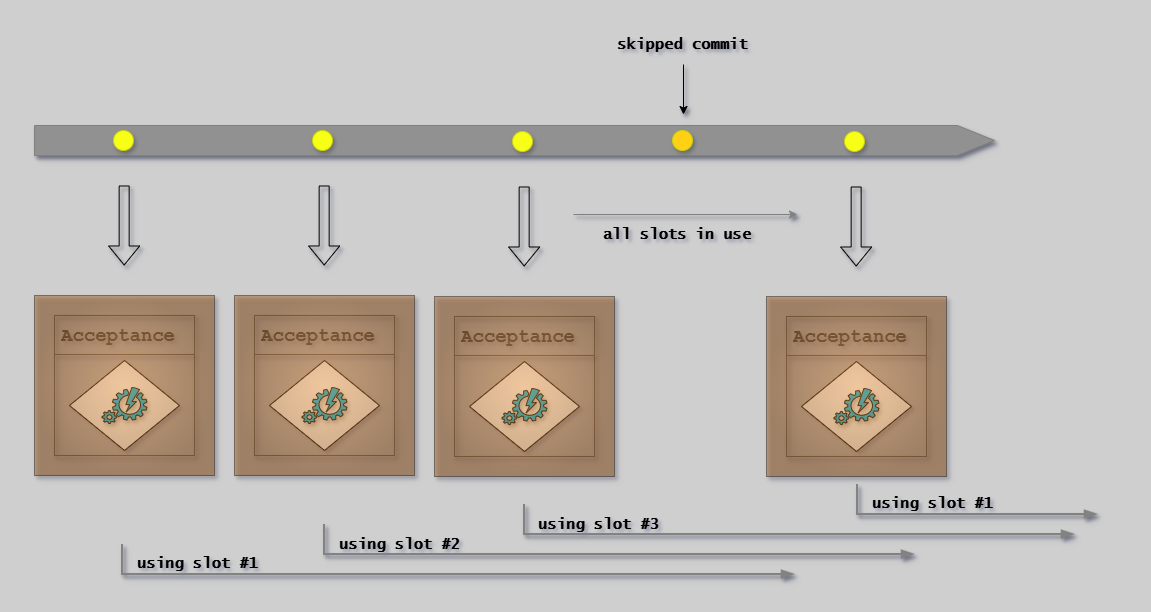

The diagram above was exported from draw.io. Its source (the exported page's mxGraphModel, read from the mxfile embedded in the PNG):
<mxGraphModel dx="2512" dy="-6607" grid="1" gridSize="10" guides="1" tooltips="1" connect="1" arrows="1" fold="1" page="1" pageScale="1" pageWidth="1654" pageHeight="1169" background="#CFCFCF" math="0" shadow="1">
  <root>
    <mxCell id="0" />
    <mxCell id="1" parent="0" />
    <mxCell id="G46-tSZCfBZYrONh_9nJ-37" value="" style="group;strokeColor=none;dashed=1;dashPattern=12 12;shadow=1;" parent="1" vertex="1" connectable="0">
      <mxGeometry x="-1630" y="7040" width="1130" height="590" as="geometry" />
    </mxCell>
    <mxCell id="RXrEg-iPyTun6N4x9hFU-3" value="" style="shape=singleArrow;whiteSpace=wrap;html=1;arrowWidth=1;arrowSize=0.03868852459016379;fillColor=#919191;strokeColor=#808080;shadow=1;" parent="1" vertex="1">
      <mxGeometry x="-1600" y="7161" width="960" height="30" as="geometry" />
    </mxCell>
    <mxCell id="RXrEg-iPyTun6N4x9hFU-24" value="" style="ellipse;whiteSpace=wrap;html=1;aspect=fixed;fillColor=#F7FF17;strokeColor=#C8CF13;flipH=1;shadow=1;" parent="1" vertex="1">
      <mxGeometry x="-1521" y="7166" width="20" height="20" as="geometry" />
    </mxCell>
    <mxCell id="RXrEg-iPyTun6N4x9hFU-28" value="" style="ellipse;whiteSpace=wrap;html=1;aspect=fixed;fillColor=#FFD014;strokeColor=#C8CF13;flipH=1;shadow=1;" parent="1" vertex="1">
      <mxGeometry x="-962" y="7166" width="20" height="20" as="geometry" />
    </mxCell>
    <mxCell id="RXrEg-iPyTun6N4x9hFU-33" value="" style="ellipse;whiteSpace=wrap;html=1;aspect=fixed;fillColor=#F7FF17;strokeColor=#C8CF13;flipH=1;shadow=1;" parent="1" vertex="1">
      <mxGeometry x="-1322" y="7166" width="20" height="20" as="geometry" />
    </mxCell>
    <mxCell id="fsX0NYJhNOt_ZMHreR-h-26" value="" style="shape=flexArrow;endArrow=classic;html=1;rounded=0;shadow=1;" parent="1" edge="1">
      <mxGeometry width="50" height="50" relative="1" as="geometry">
        <mxPoint x="-1510.34" y="7221" as="sourcePoint" />
        <mxPoint x="-1510.34" y="7301" as="targetPoint" />
      </mxGeometry>
    </mxCell>
    <mxCell id="fsX0NYJhNOt_ZMHreR-h-27" value="" style="group;shadow=1;" parent="1" vertex="1" connectable="0">
      <mxGeometry x="-1600" y="7331" width="180" height="180" as="geometry" />
    </mxCell>
    <mxCell id="fsX0NYJhNOt_ZMHreR-h-28" value="" style="group;strokeColor=#666666;fontFamily=Courier New;shadow=1;" parent="fsX0NYJhNOt_ZMHreR-h-27" vertex="1" connectable="0">
      <mxGeometry x="20" y="20" width="140" height="140" as="geometry" />
    </mxCell>
    <mxCell id="fsX0NYJhNOt_ZMHreR-h-29" value="&lt;h1&gt;&lt;span style=&quot;&quot;&gt;&lt;font style=&quot;font-size: 19px;&quot;&gt;Acceptance&lt;/font&gt;&lt;/span&gt;&lt;/h1&gt;" style="text;html=1;strokeColor=none;fillColor=none;spacing=5;spacingTop=-20;whiteSpace=wrap;overflow=hidden;rounded=0;fontStyle=1;fontFamily=Courier New;fontColor=#4D4D4D;shadow=1;" parent="fsX0NYJhNOt_ZMHreR-h-27" vertex="1">
      <mxGeometry x="22" y="20" width="131" height="40" as="geometry" />
    </mxCell>
    <mxCell id="fsX0NYJhNOt_ZMHreR-h-30" value="" style="endArrow=none;html=1;rounded=0;entryX=0.627;entryY=0.998;entryDx=0;entryDy=0;entryPerimeter=0;fontStyle=1;fontFamily=Lucida Console;fontColor=#4D4D4D;strokeColor=#666666;shadow=1;" parent="fsX0NYJhNOt_ZMHreR-h-27" edge="1">
      <mxGeometry width="50" height="50" relative="1" as="geometry">
        <mxPoint x="20" y="59" as="sourcePoint" />
        <mxPoint x="160" y="59" as="targetPoint" />
      </mxGeometry>
    </mxCell>
    <mxCell id="fsX0NYJhNOt_ZMHreR-h-31" value="" style="group;fontFamily=Lucida Console;fontSize=14;shadow=1;" parent="fsX0NYJhNOt_ZMHreR-h-27" vertex="1" connectable="0">
      <mxGeometry x="35" y="65" width="110" height="90" as="geometry" />
    </mxCell>
    <mxCell id="fsX0NYJhNOt_ZMHreR-h-32" value="" style="rhombus;whiteSpace=wrap;html=1;shadow=0;fontFamily=Lucida Console;fontSize=14;align=center;strokeWidth=1;spacing=6;spacingTop=-4;strokeColor=#050505;fontStyle=1" parent="fsX0NYJhNOt_ZMHreR-h-31" vertex="1">
      <mxGeometry width="110" height="90" as="geometry" />
    </mxCell>
    <mxCell id="fsX0NYJhNOt_ZMHreR-h-33" value="&lt;span style=&quot;font-size: 14px;&quot;&gt;&lt;br style=&quot;font-size: 14px;&quot;&gt;&lt;/span&gt;" style="verticalLabelPosition=bottom;html=1;verticalAlign=top;align=center;strokeColor=#050505;fillColor=#00BEF2;shape=mxgraph.azure.automation;pointerEvents=1;fontSize=14;fontStyle=1;fontFamily=Lucida Console;shadow=1;" parent="fsX0NYJhNOt_ZMHreR-h-31" vertex="1">
      <mxGeometry x="32.5" y="27" width="45" height="36" as="geometry" />
    </mxCell>
    <mxCell id="fsX0NYJhNOt_ZMHreR-h-34" value="" style="group;strokeColor=default;fillColor=#FF9933;gradientColor=#994C00;gradientDirection=radial;opacity=40;fontFamily=Courier New;shadow=1;" parent="fsX0NYJhNOt_ZMHreR-h-27" vertex="1" connectable="0">
      <mxGeometry width="180" height="180" as="geometry" />
    </mxCell>
    <mxCell id="fsX0NYJhNOt_ZMHreR-h-37" value="" style="shape=flexArrow;endArrow=classic;html=1;rounded=0;shadow=1;" parent="1" edge="1">
      <mxGeometry width="50" height="50" relative="1" as="geometry">
        <mxPoint x="-1310.34" y="7221" as="sourcePoint" />
        <mxPoint x="-1310.34" y="7301" as="targetPoint" />
      </mxGeometry>
    </mxCell>
    <mxCell id="fsX0NYJhNOt_ZMHreR-h-38" value="" style="group;shadow=1;" parent="1" vertex="1" connectable="0">
      <mxGeometry x="-1400" y="7331" width="180" height="180" as="geometry" />
    </mxCell>
    <mxCell id="fsX0NYJhNOt_ZMHreR-h-39" value="" style="group;strokeColor=#666666;fontFamily=Courier New;shadow=1;" parent="fsX0NYJhNOt_ZMHreR-h-38" vertex="1" connectable="0">
      <mxGeometry x="20" y="20" width="140" height="140" as="geometry" />
    </mxCell>
    <mxCell id="fsX0NYJhNOt_ZMHreR-h-40" value="&lt;h1&gt;&lt;span style=&quot;&quot;&gt;&lt;font style=&quot;font-size: 19px;&quot;&gt;Acceptance&lt;/font&gt;&lt;/span&gt;&lt;/h1&gt;" style="text;html=1;strokeColor=none;fillColor=none;spacing=5;spacingTop=-20;whiteSpace=wrap;overflow=hidden;rounded=0;fontStyle=1;fontFamily=Courier New;fontColor=#4D4D4D;shadow=1;" parent="fsX0NYJhNOt_ZMHreR-h-38" vertex="1">
      <mxGeometry x="22" y="20" width="131" height="40" as="geometry" />
    </mxCell>
    <mxCell id="fsX0NYJhNOt_ZMHreR-h-41" value="" style="endArrow=none;html=1;rounded=0;entryX=0.627;entryY=0.998;entryDx=0;entryDy=0;entryPerimeter=0;fontStyle=1;fontFamily=Lucida Console;fontColor=#4D4D4D;strokeColor=#666666;shadow=1;" parent="fsX0NYJhNOt_ZMHreR-h-38" edge="1">
      <mxGeometry width="50" height="50" relative="1" as="geometry">
        <mxPoint x="20" y="59" as="sourcePoint" />
        <mxPoint x="160" y="59" as="targetPoint" />
      </mxGeometry>
    </mxCell>
    <mxCell id="fsX0NYJhNOt_ZMHreR-h-42" value="" style="group;fontFamily=Lucida Console;fontSize=14;shadow=1;" parent="fsX0NYJhNOt_ZMHreR-h-38" vertex="1" connectable="0">
      <mxGeometry x="35" y="65" width="110" height="90" as="geometry" />
    </mxCell>
    <mxCell id="fsX0NYJhNOt_ZMHreR-h-43" value="" style="rhombus;whiteSpace=wrap;html=1;shadow=0;fontFamily=Lucida Console;fontSize=14;align=center;strokeWidth=1;spacing=6;spacingTop=-4;strokeColor=#050505;fontStyle=1" parent="fsX0NYJhNOt_ZMHreR-h-42" vertex="1">
      <mxGeometry width="110" height="90" as="geometry" />
    </mxCell>
    <mxCell id="fsX0NYJhNOt_ZMHreR-h-44" value="&lt;span style=&quot;font-size: 14px;&quot;&gt;&lt;br style=&quot;font-size: 14px;&quot;&gt;&lt;/span&gt;" style="verticalLabelPosition=bottom;html=1;verticalAlign=top;align=center;strokeColor=#050505;fillColor=#00BEF2;shape=mxgraph.azure.automation;pointerEvents=1;fontSize=14;fontStyle=1;fontFamily=Lucida Console;shadow=1;" parent="fsX0NYJhNOt_ZMHreR-h-42" vertex="1">
      <mxGeometry x="32.5" y="27" width="45" height="36" as="geometry" />
    </mxCell>
    <mxCell id="fsX0NYJhNOt_ZMHreR-h-45" value="" style="group;strokeColor=default;fillColor=#FF9933;gradientColor=#994C00;gradientDirection=radial;opacity=40;fontFamily=Courier New;shadow=1;" parent="fsX0NYJhNOt_ZMHreR-h-38" vertex="1" connectable="0">
      <mxGeometry width="180" height="180" as="geometry" />
    </mxCell>
    <mxCell id="fsX0NYJhNOt_ZMHreR-h-47" value="&lt;font size=&quot;1&quot; face=&quot;Lucida Console&quot;&gt;&lt;b style=&quot;font-size: 15px;&quot;&gt;skipped commit&lt;br&gt;&lt;/b&gt;&lt;/font&gt;" style="text;html=1;strokeColor=none;fillColor=none;align=center;verticalAlign=middle;whiteSpace=wrap;rounded=0;shadow=1;" parent="1" vertex="1">
      <mxGeometry x="-1026" y="7070" width="149" height="20" as="geometry" />
    </mxCell>
    <mxCell id="fsX0NYJhNOt_ZMHreR-h-50" value="" style="endArrow=classic;html=1;rounded=0;shadow=1;" parent="1" edge="1">
      <mxGeometry width="50" height="50" relative="1" as="geometry">
        <mxPoint x="-951" y="7100" as="sourcePoint" />
        <mxPoint x="-951" y="7150" as="targetPoint" />
      </mxGeometry>
    </mxCell>
    <mxCell id="fsX0NYJhNOt_ZMHreR-h-58" value="" style="ellipse;whiteSpace=wrap;html=1;aspect=fixed;fillColor=#F7FF17;strokeColor=#C8CF13;flipH=1;shadow=1;" parent="1" vertex="1">
      <mxGeometry x="-1122" y="7167" width="20" height="20" as="geometry" />
    </mxCell>
    <mxCell id="fsX0NYJhNOt_ZMHreR-h-59" value="" style="shape=flexArrow;endArrow=classic;html=1;rounded=0;shadow=1;" parent="1" edge="1">
      <mxGeometry width="50" height="50" relative="1" as="geometry">
        <mxPoint x="-1110.34" y="7222" as="sourcePoint" />
        <mxPoint x="-1110.34" y="7302" as="targetPoint" />
      </mxGeometry>
    </mxCell>
    <mxCell id="fsX0NYJhNOt_ZMHreR-h-60" value="" style="group;shadow=1;" parent="1" vertex="1" connectable="0">
      <mxGeometry x="-1200" y="7332" width="180" height="180" as="geometry" />
    </mxCell>
    <mxCell id="fsX0NYJhNOt_ZMHreR-h-61" value="" style="group;strokeColor=#666666;fontFamily=Courier New;shadow=1;" parent="fsX0NYJhNOt_ZMHreR-h-60" vertex="1" connectable="0">
      <mxGeometry x="20" y="20" width="140" height="140" as="geometry" />
    </mxCell>
    <mxCell id="fsX0NYJhNOt_ZMHreR-h-62" value="&lt;h1&gt;&lt;span style=&quot;&quot;&gt;&lt;font style=&quot;font-size: 19px;&quot;&gt;Acceptance&lt;/font&gt;&lt;/span&gt;&lt;/h1&gt;" style="text;html=1;strokeColor=none;fillColor=none;spacing=5;spacingTop=-20;whiteSpace=wrap;overflow=hidden;rounded=0;fontStyle=1;fontFamily=Courier New;fontColor=#4D4D4D;shadow=1;" parent="fsX0NYJhNOt_ZMHreR-h-60" vertex="1">
      <mxGeometry x="22" y="20" width="131" height="40" as="geometry" />
    </mxCell>
    <mxCell id="fsX0NYJhNOt_ZMHreR-h-63" value="" style="endArrow=none;html=1;rounded=0;entryX=0.627;entryY=0.998;entryDx=0;entryDy=0;entryPerimeter=0;fontStyle=1;fontFamily=Lucida Console;fontColor=#4D4D4D;strokeColor=#666666;shadow=1;" parent="fsX0NYJhNOt_ZMHreR-h-60" edge="1">
      <mxGeometry width="50" height="50" relative="1" as="geometry">
        <mxPoint x="20" y="59" as="sourcePoint" />
        <mxPoint x="160" y="59" as="targetPoint" />
      </mxGeometry>
    </mxCell>
    <mxCell id="fsX0NYJhNOt_ZMHreR-h-64" value="" style="group;fontFamily=Lucida Console;fontSize=14;shadow=1;" parent="fsX0NYJhNOt_ZMHreR-h-60" vertex="1" connectable="0">
      <mxGeometry x="35" y="65" width="110" height="90" as="geometry" />
    </mxCell>
    <mxCell id="fsX0NYJhNOt_ZMHreR-h-65" value="" style="rhombus;whiteSpace=wrap;html=1;shadow=0;fontFamily=Lucida Console;fontSize=14;align=center;strokeWidth=1;spacing=6;spacingTop=-4;strokeColor=#050505;fontStyle=1" parent="fsX0NYJhNOt_ZMHreR-h-64" vertex="1">
      <mxGeometry width="110" height="90" as="geometry" />
    </mxCell>
    <mxCell id="fsX0NYJhNOt_ZMHreR-h-66" value="&lt;span style=&quot;font-size: 14px;&quot;&gt;&lt;br style=&quot;font-size: 14px;&quot;&gt;&lt;/span&gt;" style="verticalLabelPosition=bottom;html=1;verticalAlign=top;align=center;strokeColor=#050505;fillColor=#00BEF2;shape=mxgraph.azure.automation;pointerEvents=1;fontSize=14;fontStyle=1;fontFamily=Lucida Console;shadow=1;" parent="fsX0NYJhNOt_ZMHreR-h-64" vertex="1">
      <mxGeometry x="32.5" y="27" width="45" height="36" as="geometry" />
    </mxCell>
    <mxCell id="fsX0NYJhNOt_ZMHreR-h-67" value="" style="group;strokeColor=default;fillColor=#FF9933;gradientColor=#994C00;gradientDirection=radial;opacity=40;fontFamily=Courier New;shadow=1;" parent="fsX0NYJhNOt_ZMHreR-h-60" vertex="1" connectable="0">
      <mxGeometry width="180" height="180" as="geometry" />
    </mxCell>
    <mxCell id="fsX0NYJhNOt_ZMHreR-h-68" value="" style="ellipse;whiteSpace=wrap;html=1;aspect=fixed;fillColor=#F7FF17;strokeColor=#C8CF13;flipH=1;shadow=1;" parent="1" vertex="1">
      <mxGeometry x="-790" y="7167" width="20" height="20" as="geometry" />
    </mxCell>
    <mxCell id="fsX0NYJhNOt_ZMHreR-h-69" value="" style="shape=flexArrow;endArrow=classic;html=1;rounded=0;shadow=1;" parent="1" edge="1">
      <mxGeometry width="50" height="50" relative="1" as="geometry">
        <mxPoint x="-778.3399999999999" y="7222" as="sourcePoint" />
        <mxPoint x="-778.3399999999999" y="7302" as="targetPoint" />
      </mxGeometry>
    </mxCell>
    <mxCell id="fsX0NYJhNOt_ZMHreR-h-70" value="" style="group;shadow=1;" parent="1" vertex="1" connectable="0">
      <mxGeometry x="-868" y="7332" width="180" height="180" as="geometry" />
    </mxCell>
    <mxCell id="fsX0NYJhNOt_ZMHreR-h-71" value="" style="group;strokeColor=#666666;fontFamily=Courier New;shadow=1;" parent="fsX0NYJhNOt_ZMHreR-h-70" vertex="1" connectable="0">
      <mxGeometry x="20" y="20" width="140" height="140" as="geometry" />
    </mxCell>
    <mxCell id="fsX0NYJhNOt_ZMHreR-h-72" value="&lt;h1&gt;&lt;span style=&quot;&quot;&gt;&lt;font style=&quot;font-size: 19px;&quot;&gt;Acceptance&lt;/font&gt;&lt;/span&gt;&lt;/h1&gt;" style="text;html=1;strokeColor=none;fillColor=none;spacing=5;spacingTop=-20;whiteSpace=wrap;overflow=hidden;rounded=0;fontStyle=1;fontFamily=Courier New;fontColor=#4D4D4D;shadow=1;" parent="fsX0NYJhNOt_ZMHreR-h-70" vertex="1">
      <mxGeometry x="22" y="20" width="131" height="40" as="geometry" />
    </mxCell>
    <mxCell id="fsX0NYJhNOt_ZMHreR-h-73" value="" style="endArrow=none;html=1;rounded=0;entryX=0.627;entryY=0.998;entryDx=0;entryDy=0;entryPerimeter=0;fontStyle=1;fontFamily=Lucida Console;fontColor=#4D4D4D;strokeColor=#666666;shadow=1;" parent="fsX0NYJhNOt_ZMHreR-h-70" edge="1">
      <mxGeometry width="50" height="50" relative="1" as="geometry">
        <mxPoint x="20" y="59" as="sourcePoint" />
        <mxPoint x="160" y="59" as="targetPoint" />
      </mxGeometry>
    </mxCell>
    <mxCell id="fsX0NYJhNOt_ZMHreR-h-74" value="" style="group;fontFamily=Lucida Console;fontSize=14;shadow=1;" parent="fsX0NYJhNOt_ZMHreR-h-70" vertex="1" connectable="0">
      <mxGeometry x="35" y="65" width="110" height="90" as="geometry" />
    </mxCell>
    <mxCell id="fsX0NYJhNOt_ZMHreR-h-75" value="" style="rhombus;whiteSpace=wrap;html=1;shadow=0;fontFamily=Lucida Console;fontSize=14;align=center;strokeWidth=1;spacing=6;spacingTop=-4;strokeColor=#050505;fontStyle=1" parent="fsX0NYJhNOt_ZMHreR-h-74" vertex="1">
      <mxGeometry width="110" height="90" as="geometry" />
    </mxCell>
    <mxCell id="fsX0NYJhNOt_ZMHreR-h-76" value="&lt;span style=&quot;font-size: 14px;&quot;&gt;&lt;br style=&quot;font-size: 14px;&quot;&gt;&lt;/span&gt;" style="verticalLabelPosition=bottom;html=1;verticalAlign=top;align=center;strokeColor=#050505;fillColor=#00BEF2;shape=mxgraph.azure.automation;pointerEvents=1;fontSize=14;fontStyle=1;fontFamily=Lucida Console;shadow=1;" parent="fsX0NYJhNOt_ZMHreR-h-74" vertex="1">
      <mxGeometry x="32.5" y="27" width="45" height="36" as="geometry" />
    </mxCell>
    <mxCell id="fsX0NYJhNOt_ZMHreR-h-77" value="" style="group;strokeColor=default;fillColor=#FF9933;gradientColor=#994C00;gradientDirection=radial;opacity=40;fontFamily=Courier New;shadow=1;" parent="fsX0NYJhNOt_ZMHreR-h-70" vertex="1" connectable="0">
      <mxGeometry width="180" height="180" as="geometry" />
    </mxCell>
    <mxCell id="fsX0NYJhNOt_ZMHreR-h-78" value="" style="endArrow=classic;html=1;rounded=0;strokeColor=#828282;shadow=1;" parent="1" edge="1">
      <mxGeometry width="50" height="50" relative="1" as="geometry">
        <mxPoint x="-1061" y="7250" as="sourcePoint" />
        <mxPoint x="-837" y="7250" as="targetPoint" />
      </mxGeometry>
    </mxCell>
    <mxCell id="fsX0NYJhNOt_ZMHreR-h-79" value="&lt;font size=&quot;1&quot; face=&quot;Lucida Console&quot;&gt;&lt;b style=&quot;font-size: 15px;&quot;&gt;all slots in use&lt;br&gt;&lt;/b&gt;&lt;/font&gt;" style="text;html=1;strokeColor=none;fillColor=none;align=center;verticalAlign=middle;whiteSpace=wrap;rounded=0;shadow=1;" parent="1" vertex="1">
      <mxGeometry x="-1087" y="7260" width="260" height="20" as="geometry" />
    </mxCell>
    <mxCell id="fsX0NYJhNOt_ZMHreR-h-80" value="" style="edgeStyle=segmentEdgeStyle;endArrow=blockThin;html=1;curved=0;rounded=0;endSize=8;startSize=8;strokeColor=#828282;endFill=1;strokeWidth=2;shadow=1;" parent="1" edge="1">
      <mxGeometry width="50" height="50" relative="1" as="geometry">
        <mxPoint x="-1512" y="7580" as="sourcePoint" />
        <mxPoint x="-840" y="7610" as="targetPoint" />
        <Array as="points">
          <mxPoint x="-1512" y="7610" />
        </Array>
      </mxGeometry>
    </mxCell>
    <mxCell id="fsX0NYJhNOt_ZMHreR-h-81" value="" style="edgeStyle=segmentEdgeStyle;endArrow=blockThin;html=1;curved=0;rounded=0;endSize=8;startSize=8;strokeColor=#828282;endFill=1;strokeWidth=2;shadow=1;" parent="1" edge="1">
      <mxGeometry width="50" height="50" relative="1" as="geometry">
        <mxPoint x="-1310" y="7560" as="sourcePoint" />
        <mxPoint x="-720" y="7590" as="targetPoint" />
        <Array as="points">
          <mxPoint x="-1310" y="7590" />
        </Array>
      </mxGeometry>
    </mxCell>
    <mxCell id="fsX0NYJhNOt_ZMHreR-h-82" value="" style="edgeStyle=segmentEdgeStyle;endArrow=blockThin;html=1;curved=0;rounded=0;endSize=8;startSize=8;strokeColor=#828282;endFill=1;strokeWidth=2;shadow=1;" parent="1" edge="1">
      <mxGeometry width="50" height="50" relative="1" as="geometry">
        <mxPoint x="-1110" y="7540" as="sourcePoint" />
        <mxPoint x="-560" y="7570" as="targetPoint" />
        <Array as="points">
          <mxPoint x="-1110" y="7570" />
        </Array>
      </mxGeometry>
    </mxCell>
    <mxCell id="fsX0NYJhNOt_ZMHreR-h-83" value="&lt;font size=&quot;1&quot; face=&quot;Lucida Console&quot;&gt;&lt;b style=&quot;font-size: 15px;&quot;&gt;using slot #1&lt;br&gt;&lt;/b&gt;&lt;/font&gt;" style="text;html=1;strokeColor=none;fillColor=none;align=center;verticalAlign=middle;whiteSpace=wrap;rounded=0;shadow=1;" parent="1" vertex="1">
      <mxGeometry x="-1512" y="7589" width="151" height="20" as="geometry" />
    </mxCell>
    <mxCell id="fsX0NYJhNOt_ZMHreR-h-84" value="&lt;font size=&quot;1&quot; face=&quot;Lucida Console&quot;&gt;&lt;b style=&quot;font-size: 15px;&quot;&gt;using slot #2&lt;br&gt;&lt;/b&gt;&lt;/font&gt;" style="text;html=1;strokeColor=none;fillColor=none;align=center;verticalAlign=middle;whiteSpace=wrap;rounded=0;shadow=1;" parent="1" vertex="1">
      <mxGeometry x="-1310" y="7570" width="151" height="20" as="geometry" />
    </mxCell>
    <mxCell id="fsX0NYJhNOt_ZMHreR-h-85" value="&lt;font size=&quot;1&quot; face=&quot;Lucida Console&quot;&gt;&lt;b style=&quot;font-size: 15px;&quot;&gt;using slot #3&lt;br&gt;&lt;/b&gt;&lt;/font&gt;" style="text;html=1;strokeColor=none;fillColor=none;align=center;verticalAlign=middle;whiteSpace=wrap;rounded=0;shadow=1;" parent="1" vertex="1">
      <mxGeometry x="-1111" y="7550" width="151" height="20" as="geometry" />
    </mxCell>
    <mxCell id="fsX0NYJhNOt_ZMHreR-h-87" value="" style="edgeStyle=segmentEdgeStyle;endArrow=blockThin;html=1;curved=0;rounded=0;endSize=8;startSize=8;strokeColor=#828282;endFill=1;strokeWidth=2;shadow=1;" parent="1" edge="1">
      <mxGeometry width="50" height="50" relative="1" as="geometry">
        <mxPoint x="-777" y="7520" as="sourcePoint" />
        <mxPoint x="-537" y="7550" as="targetPoint" />
        <Array as="points">
          <mxPoint x="-777" y="7550" />
        </Array>
      </mxGeometry>
    </mxCell>
    <mxCell id="fsX0NYJhNOt_ZMHreR-h-88" value="&lt;font size=&quot;1&quot; face=&quot;Lucida Console&quot;&gt;&lt;b style=&quot;font-size: 15px;&quot;&gt;using slot #1&lt;br&gt;&lt;/b&gt;&lt;/font&gt;" style="text;html=1;strokeColor=none;fillColor=none;align=center;verticalAlign=middle;whiteSpace=wrap;rounded=0;shadow=1;" parent="1" vertex="1">
      <mxGeometry x="-777" y="7529" width="151" height="20" as="geometry" />
    </mxCell>
  </root>
</mxGraphModel>